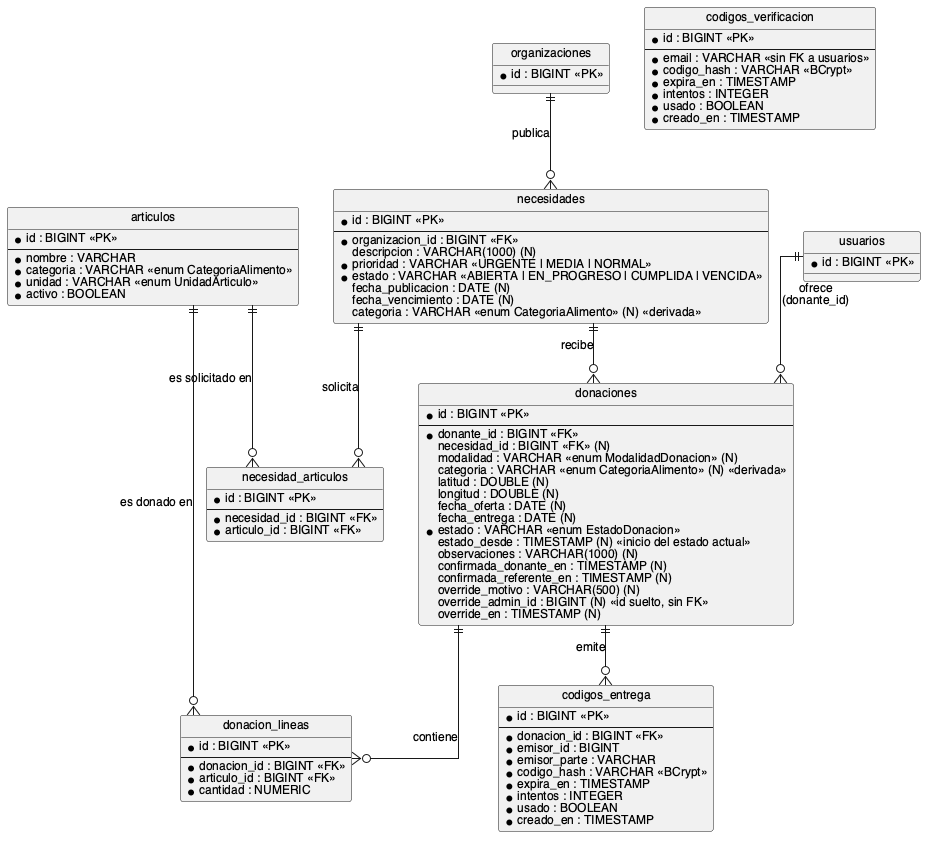

The diagram above was rendered by PlantUML. Its source (embedded in the PNG):
@startuml
hide circle
skinparam linetype ortho
skinparam shadowing false
skinparam defaultFontName Helvetica
skinparam defaultFontSize 12
skinparam entity {
  BackgroundColor #FFFFFF
  BorderColor #444444
  FontColor #111111
}

entity "necesidades" as necesidades {
  * id : BIGINT <<PK>>
  --
  * organizacion_id : BIGINT <<FK>>
  descripcion : VARCHAR(1000) (N)
  * prioridad : VARCHAR <<URGENTE | MEDIA | NORMAL>>
  * estado : VARCHAR <<ABIERTA | EN_PROGRESO | CUMPLIDA | VENCIDA>>
  fecha_publicacion : DATE (N)
  fecha_vencimiento : DATE (N)
  categoria : VARCHAR <<enum CategoriaAlimento>> (N) <<derivada>>
}

entity "necesidad_articulos" as necesidadArticulos {
  * id : BIGINT <<PK>>
  --
  * necesidad_id : BIGINT <<FK>>
  * articulo_id : BIGINT <<FK>>
}

entity "articulos" as articulos {
  * id : BIGINT <<PK>>
  --
  * nombre : VARCHAR
  * categoria : VARCHAR <<enum CategoriaAlimento>>
  * unidad : VARCHAR <<enum UnidadArticulo>>
  * activo : BOOLEAN
}

entity "donaciones" as donaciones {
  * id : BIGINT <<PK>>
  --
  * donante_id : BIGINT <<FK>>
  necesidad_id : BIGINT <<FK>> (N)
  modalidad : VARCHAR <<enum ModalidadDonacion>> (N)
  categoria : VARCHAR <<enum CategoriaAlimento>> (N) <<derivada>>
  latitud : DOUBLE (N)
  longitud : DOUBLE (N)
  fecha_oferta : DATE (N)
  fecha_entrega : DATE (N)
  * estado : VARCHAR <<enum EstadoDonacion>>
  estado_desde : TIMESTAMP (N) <<inicio del estado actual>>
  observaciones : VARCHAR(1000) (N)
  confirmada_donante_en : TIMESTAMP (N)
  confirmada_referente_en : TIMESTAMP (N)
  override_motivo : VARCHAR(500) (N)
  override_admin_id : BIGINT (N) <<id suelto, sin FK>>
  override_en : TIMESTAMP (N)
}

entity "donacion_lineas" as donacionLineas {
  * id : BIGINT <<PK>>
  --
  * donacion_id : BIGINT <<FK>>
  * articulo_id : BIGINT <<FK>>
  * cantidad : NUMERIC
}

entity "codigos_entrega" as codigoEntrega {
  * id : BIGINT <<PK>>
  --
  * donacion_id : BIGINT <<FK>>
  * emisor_id : BIGINT
  * emisor_parte : VARCHAR
  * codigo_hash : VARCHAR <<BCrypt>>
  * expira_en : TIMESTAMP
  * intentos : INTEGER
  * usado : BOOLEAN
  * creado_en : TIMESTAMP
}

entity "codigos_verificacion" as otp {
  * id : BIGINT <<PK>>
  --
  * email : VARCHAR <<sin FK a usuarios>>
  * codigo_hash : VARCHAR <<BCrypt>>
  * expira_en : TIMESTAMP
  * intentos : INTEGER
  * usado : BOOLEAN
  * creado_en : TIMESTAMP
}

entity "usuarios" as usuarios {
  * id : BIGINT <<PK>>
}

entity "organizaciones" as organizaciones {
  * id : BIGINT <<PK>>
}

organizaciones ||--o{ necesidades : "publica"
necesidades ||--o{ donaciones : "recibe"
usuarios ||--o{ donaciones : "ofrece\n(donante_id)"
donaciones ||--o{ codigoEntrega : "emite"
necesidades ||--o{ necesidadArticulos : "solicita"
articulos ||--o{ necesidadArticulos : "es solicitado en"
donaciones ||--o{ donacionLineas : "contiene"
articulos ||--o{ donacionLineas : "es donado en"

@enduml